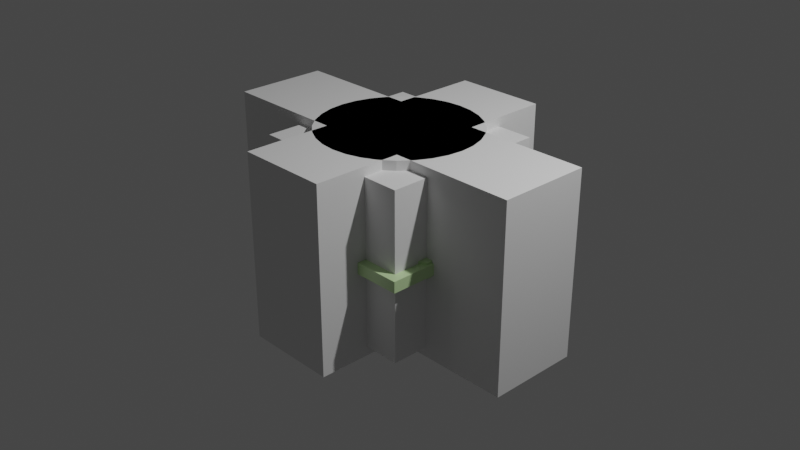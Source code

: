 # Source: cursor.blend  (saved by Blender 2.93.21; exported with 4.5.12 LTS)
import bpy
from mathutils import Matrix  # noqa: F401  (used for matrix-valued properties, if any)

bpy.ops.wm.read_factory_settings(use_empty=True)
scene = bpy.context.scene
scene.name = 'Scene'

# ---- collections
col_cursor = bpy.data.collections.new('cursor'); scene.collection.children.link(col_cursor)
col_attack_cursor = bpy.data.collections.new('attack_cursor'); scene.collection.children.link(col_attack_cursor)

# ---- materials (node trees are filled in below, after node groups)
mat_material = bpy.data.materials.new('Material')
mat_material.alpha_threshold = 0.0
mat_material.use_transparent_shadow = False
mat_material.line_color = (0.0, 0.0, 0.0, 1.0)

# ---- material node trees
mat_material.use_nodes = True; mat_material.node_tree.nodes.clear()
_N = mat_material.node_tree.nodes; _L = mat_material.node_tree.links
n0 = _N.new('ShaderNodeOutputMaterial'); n0.name = 'Material Output'; n0.location = (300, 300)
n1 = _N.new('ShaderNodeBsdfPrincipled'); n1.name = 'Principled BSDF'; n1.location = (10, 300)
n1.distribution = 'GGX'
n1.subsurface_method = 'BURLEY'
n1.inputs[0].default_value = (0.5746, 0.8, 0.4128, 1.0)
n1.inputs[2].default_value = 0.3
n1.inputs[3].default_value = 1.45
n1.inputs[27].default_value = (0.0, 0.0, 0.0, 1.0)
n1.inputs[28].default_value = 1.0
_L.new(n1.outputs[0], n0.inputs[0])
n0.is_active_output = True

# ---- world
world_world = bpy.data.worlds.new('World'); scene.world = world_world
world_world.use_nodes = True; world_world.node_tree.nodes.clear()
_N = world_world.node_tree.nodes; _L = world_world.node_tree.links
n0 = _N.new('ShaderNodeOutputWorld'); n0.name = 'World Output'; n0.location = (300, 300)
n1 = _N.new('ShaderNodeBackground'); n1.name = 'Background'; n1.location = (10, 300)
n1.inputs[0].default_value = (0.05088, 0.05088, 0.05088, 1.0)
_L.new(n1.outputs[0], n0.inputs[0])
n0.is_active_output = True
world_world.color = (0.05088, 0.05088, 0.05088)
world_world.use_sun_shadow = False
world_world.sun_shadow_jitter_overblur = 0.0

# ---- cameras
cam_camera = bpy.data.cameras.new('Camera')
cam_camera.clip_end = 100.0
cam_camera.ortho_scale = 7.314

# ---- lights
light_light = bpy.data.lights.new('Light', 'POINT')
light_light.transmission_factor = 0.0
light_light.energy = 1000.0
light_light.shadow_soft_size = 0.1
light_light.shadow_maximum_resolution = 0.006
light_light.use_absolute_resolution = True

# ---- meshes
me_cube = bpy.data.meshes.new('Cube')
me_cube.from_pydata([(1.0, 1.0, 1.0), (1.0, 1.0, -1.0), (1.0, -1.0, 1.0), (1.0, -1.0, -1.0), (-1.0, 1.0, 1.0), (-1.0, 1.0, -1.0), (-1.0, -1.0, 1.0), (-1.0, -1.0, -1.0), (-0.9, -0.9, 1.0), (0.9, 0.9, 1.0), (-0.9, 0.9, 1.0), (0.9, -0.9, 1.0), (0.9, -0.9, -1.0), (-0.9, 0.9, -1.0), (0.9, 0.9, -1.0), (-0.9, -0.9, -1.0), (-0.5, -1.0, 1.0), (0.5, -1.0, 1.0), (-0.5, -0.9, 1.0), (0.5, -0.9, 1.0), (0.5, 0.9, 1.0), (-0.5, 0.9, 1.0), (-0.5, 1.0, 1.0), (0.5, 1.0, 1.0), (0.5, -1.0, -1.0), (-0.5, -1.0, -1.0), (0.5, 0.9, -1.0), (-0.5, 0.9, -1.0), (-0.5, 1.0, -1.0), (0.5, 1.0, -1.0), (-0.5, -0.9, -1.0), (0.5, -0.9, -1.0), (-1.0, -0.5, 1.0), (-1.0, 0.5, 1.0), (-0.9, -0.5, 1.0), (-0.9, 0.5, 1.0), (1.0, -0.5, 1.0), (1.0, 0.5, 1.0), (0.9, -0.5, 1.0), (0.9, 0.5, 1.0), (-1.0, -0.5, -1.0), (-1.0, 0.5, -1.0), (-0.9, -0.5, -1.0), (-0.9, 0.5, -1.0), (1.0, -0.5, -1.0), (1.0, 0.5, -1.0), (0.9, -0.5, -1.0), (0.9, 0.5, -1.0)], [], [(2, 11, 19, 17), (32, 6, 16, 18, 8, 34), (35, 10, 4, 33), (37, 0, 23, 20, 9, 39), (38, 11, 2, 36), (4, 10, 21, 22), (6, 7, 25, 16), (3, 2, 17, 24), (4, 5, 41, 33), (7, 6, 32, 40), (41, 5, 28, 27, 13, 43), (15, 7, 40, 42), (3, 12, 46, 44), (14, 26, 29, 1, 45, 47), (15, 30, 25, 7), (31, 12, 3, 24), (2, 3, 44, 36), (1, 0, 37, 45), (0, 1, 29, 23), (5, 4, 22, 28), (8, 15, 42, 34), (13, 10, 35, 43), (10, 13, 27, 21), (14, 9, 20, 26), (39, 9, 14, 47), (12, 11, 38, 46), (19, 11, 12, 31), (15, 8, 18, 30), (18, 16, 25, 30), (27, 28, 22, 21), (20, 23, 29, 26), (24, 17, 19, 31), (35, 33, 41, 43), (45, 37, 39, 47), (38, 36, 44, 46), (32, 34, 42, 40)])
_uv = me_cube.uv_layers.new(name='UVMap')
_uv.uv.foreach_set('vector', [0.625, 0.75, 0.6375, 0.7375, 0.6875, 0.7375, 0.6875, 0.75, 0.875, 0.6875, 0.875, 0.75, 0.8125, 0.75, 0.8125, 0.7375, 0.8625, 0.7375, 0.8625, 0.6875, 0.8625, 0.5625, 0.8625, 0.5125, 0.875, 0.5, 0.875, 0.5625, 0.625, 0.5625, 0.625, 0.5, 0.6875, 0.5, 0.6875, 0.5125, 0.6375, 0.5125, 0.6375, 0.5625, 0.6375, 0.6875, 0.6375, 0.7375, 0.625, 0.75, 0.625, 0.6875, 0.875, 0.5, 0.8625, 0.5125, 0.8125, 0.5125, 0.8125, 0.5, 0.625, 1.0, 0.375, 1.0, 0.375, 0.9375, 0.625, 0.9375, 0.375, 0.75, 0.625, 0.75, 0.625, 0.8125, 0.375, 0.8125, 0.625, 0.25, 0.375, 0.25, 0.375, 0.1875, 0.625, 0.1875, 0.375, 0.0, 0.625, 0.0, 0.625, 0.0625, 0.375, 0.0625, 0.125, 0.5625, 0.125, 0.5, 0.1875, 0.5, 0.1875, 0.5125, 0.1375, 0.5125, 0.1375, 0.5625, 0.1375, 0.7375, 0.125, 0.75, 0.125, 0.6875, 0.1375, 0.6875, 0.375, 0.75, 0.3625, 0.7375, 0.3625, 0.6875, 0.375, 0.6875, 0.3625, 0.5125, 0.3125, 0.5125, 0.3125, 0.5, 0.375, 0.5, 0.375, 0.5625, 0.3625, 0.5625, 0.1375, 0.7375, 0.1875, 0.7375, 0.1875, 0.75, 0.125, 0.75, 0.3125, 0.7375, 0.3625, 0.7375, 0.375, 0.75, 0.3125, 0.75, 0.625, 0.75, 0.375, 0.75, 0.375, 0.6875, 0.625, 0.6875, 0.375, 0.5, 0.625, 0.5, 0.625, 0.5625, 0.375, 0.5625, 0.625, 0.5, 0.375, 0.5, 0.375, 0.4375, 0.625, 0.4375, 0.375, 0.25, 0.625, 0.25, 0.625, 0.3125, 0.375, 0.3125, 0.5083, 0.0, 0.4917, 0.0, 0.4917, 0.05556, 0.5083, 0.05556, 0.4917, 0.25, 0.5083, 0.25, 0.5083, 0.1944, 0.4917, 0.1944, 0.5083, 0.25, 0.4917, 0.25, 0.4917, 0.3056, 0.5083, 0.3056, 0.4917, 0.5, 0.5083, 0.5, 0.5083, 0.4444, 0.4917, 0.4444, 0.5083, 0.5556, 0.5083, 0.5, 0.4917, 0.5, 0.4917, 0.5556, 0.4917, 0.75, 0.5083, 0.75, 0.5083, 0.6944, 0.4917, 0.6944, 0.5083, 0.8056, 0.5083, 0.75, 0.4917, 0.75, 0.4917, 0.8056, 0.4917, 1.0, 0.5083, 1.0, 0.5083, 0.9444, 0.4917, 0.9444, 0.5075, 0.04746, 0.5075, 0.03884, 0.4925, 0.03884, 0.4925, 0.04746, 0.4925, 0.2025, 0.4925, 0.2112, 0.5075, 0.2112, 0.5075, 0.2025, 0.5075, 0.5475, 0.5075, 0.5388, 0.4925, 0.5388, 0.4925, 0.5475, 0.4925, 0.7112, 0.5075, 0.7112, 0.5075, 0.7025, 0.4925, 0.7025, 0.5075, 0.3141, 0.5075, 0.3074, 0.4925, 0.3074, 0.4925, 0.3141, 0.4925, 0.4426, 0.5075, 0.4426, 0.5075, 0.4359, 0.4925, 0.4359, 0.5075, 0.8141, 0.5075, 0.8074, 0.4925, 0.8074, 0.4925, 0.8141, 0.5075, 0.9426, 0.5075, 0.9359, 0.4925, 0.9359, 0.4925, 0.9426])
me_cube.materials.append(mat_material)
me_cube.use_remesh_preserve_volume = False
me_cube.use_remesh_preserve_attributes = False
me_cube.use_mirror_vertex_groups = False
me_cube.update()
me_cube_001 = bpy.data.meshes.new('Cube.001')
me_cube_001.from_pydata([(-1.0, -1.0, -1.0), (-1.0, -1.0, 1.0), (-1.0, 1.0, -1.0), (-1.0, 1.0, 1.0), (1.0, -1.0, -1.0), (1.0, -1.0, 1.0), (1.0, 1.0, -1.0), (1.0, 1.0, 1.0)], [], [(0, 1, 3, 2), (2, 3, 7, 6), (6, 7, 5, 4), (4, 5, 1, 0), (2, 6, 4, 0), (7, 3, 1, 5)])
_uv = me_cube_001.uv_layers.new(name='UVMap')
_uv.uv.foreach_set('vector', [0.375, 0.0, 0.625, 0.0, 0.625, 0.25, 0.375, 0.25, 0.375, 0.25, 0.625, 0.25, 0.625, 0.5, 0.375, 0.5, 0.375, 0.5, 0.625, 0.5, 0.625, 0.75, 0.375, 0.75, 0.375, 0.75, 0.625, 0.75, 0.625, 1.0, 0.375, 1.0, 0.125, 0.5, 0.375, 0.5, 0.375, 0.75, 0.125, 0.75, 0.625, 0.5, 0.875, 0.5, 0.875, 0.75, 0.625, 0.75])
me_cube_001.use_remesh_fix_poles = True
me_cube_001.use_remesh_preserve_attributes = False
me_cube_001.update()
me_cube_002 = bpy.data.meshes.new('Cube.002')
me_cube_002.from_pydata([(-1.0, -1.0, -1.0), (-1.0, -1.0, 1.0), (-1.0, 1.0, -1.0), (-1.0, 1.0, 1.0), (1.0, -1.0, -1.0), (1.0, -1.0, 1.0), (1.0, 1.0, -1.0), (1.0, 1.0, 1.0)], [], [(0, 1, 3, 2), (2, 3, 7, 6), (6, 7, 5, 4), (4, 5, 1, 0), (2, 6, 4, 0), (7, 3, 1, 5)])
_uv = me_cube_002.uv_layers.new(name='UVMap')
_uv.uv.foreach_set('vector', [0.375, 0.0, 0.625, 0.0, 0.625, 0.25, 0.375, 0.25, 0.375, 0.25, 0.625, 0.25, 0.625, 0.5, 0.375, 0.5, 0.375, 0.5, 0.625, 0.5, 0.625, 0.75, 0.375, 0.75, 0.375, 0.75, 0.625, 0.75, 0.625, 1.0, 0.375, 1.0, 0.125, 0.5, 0.375, 0.5, 0.375, 0.75, 0.125, 0.75, 0.625, 0.5, 0.875, 0.5, 0.875, 0.75, 0.625, 0.75])
me_cube_002.use_remesh_fix_poles = True
me_cube_002.use_remesh_preserve_attributes = False
me_cube_002.update()
me_cube_003 = bpy.data.meshes.new('Cube.003')
me_cube_003.from_pydata([(-1.0, -1.0, -1.0), (-1.0, -1.0, 1.0), (-1.0, 1.0, -1.0), (-1.0, 1.0, 1.0), (1.0, -1.0, -1.0), (1.0, -1.0, 1.0), (1.0, 1.0, -1.0), (1.0, 1.0, 1.0)], [], [(0, 1, 3, 2), (2, 3, 7, 6), (6, 7, 5, 4), (4, 5, 1, 0), (2, 6, 4, 0), (7, 3, 1, 5)])
_uv = me_cube_003.uv_layers.new(name='UVMap')
_uv.uv.foreach_set('vector', [0.375, 0.0, 0.625, 0.0, 0.625, 0.25, 0.375, 0.25, 0.375, 0.25, 0.625, 0.25, 0.625, 0.5, 0.375, 0.5, 0.375, 0.5, 0.625, 0.5, 0.625, 0.75, 0.375, 0.75, 0.375, 0.75, 0.625, 0.75, 0.625, 1.0, 0.375, 1.0, 0.125, 0.5, 0.375, 0.5, 0.375, 0.75, 0.125, 0.75, 0.625, 0.5, 0.875, 0.5, 0.875, 0.75, 0.625, 0.75])
me_cube_003.use_remesh_fix_poles = True
me_cube_003.use_remesh_preserve_attributes = False
me_cube_003.update()
me_sphere = bpy.data.meshes.new('Sphere')
me_sphere.from_pydata([(0.0, 1.126, -0.8667), (0.975, 0.5629, 0.8667), (0.975, 0.5629, -0.8667), (0.975, -0.5629, 0.8667), (0.975, -0.5629, -0.8667), (-2.592e-07, -1.126, 0.8667), (-1.996e-07, -1.126, -0.8667), (-0.975, -0.5629, 0.8667), (-0.975, -0.5629, -0.8667), (-0.975, 0.5629, 0.8667), (-0.975, 0.5629, -0.8667), (4.561e-07, 1.126, 0.8667), (9.805e-08, 1.012, -0.8667), (0.0, 1.012, -0.8667), (0.8681, 0.5059, -0.8667), (0.8681, 0.5012, -0.8667), (0.8681, 0.5059, 0.8667), (0.8681, 0.5012, 0.8667), (3.999e-07, 1.012, 0.8667), (0.8681, -0.5012, -0.8667), (0.8681, -0.5012, 0.8667), (0.8681, -0.5059, -0.8667), (-1.794e-07, -1.012, -0.8667), (-2.429e-07, -1.012, 0.8667), (-2.18e-07, -1.012, 0.8667), (0.8681, -0.5059, 0.8667), (-0.8681, -0.5059, -0.8667), (-0.8681, -0.5012, -0.8667), (-1.905e-07, -1.012, -0.8667), (-0.8681, -0.5059, 0.8667), (-0.8681, -0.5012, 0.8667), (-0.8681, 0.5012, -0.8667), (-0.8681, 0.5012, 0.8667), (-0.8681, 0.5059, -0.8667), (-0.8681, 0.5059, 0.8667), (3.08e-07, 1.012, 0.8667)], [], [(12, 13, 0, 2, 15, 14), (0, 11, 1, 2), (1, 11, 18, 16, 17), (2, 4, 19, 15), (2, 1, 3, 4), (20, 3, 1, 17), (4, 6, 22, 21, 19), (4, 3, 5, 6), (23, 5, 3, 20, 25, 24), (28, 22, 6, 8, 27, 26), (6, 5, 7, 8), (7, 5, 23, 29, 30), (8, 10, 31, 27), (8, 7, 9, 10), (32, 9, 7, 30), (10, 0, 13, 33, 31), (10, 9, 11, 0), (18, 11, 9, 32, 34, 35), (18, 35, 12, 14, 16), (14, 15, 19, 21, 25, 20, 17, 16), (21, 22, 28, 24, 25), (26, 29, 23, 24, 28), (29, 26, 27, 31, 33, 34, 32, 30), (34, 33, 13, 12, 35)])
_uv = me_sphere.uv_layers.new(name='UVMap')
_uv.uv.foreach_set('vector', [0.6582, 0.2996, 0.6582, 0.2996, 0.6667, 0.3333, 0.5, 0.3333, 0.5091, 0.2968, 0.5095, 0.2982, 0.6667, 0.3333, 0.6667, 0.6667, 0.5, 0.6667, 0.5, 0.3333, 0.5, 0.6667, 0.6667, 0.6667, 0.6582, 0.7004, 0.5095, 0.7018, 0.5091, 0.7032, 0.5, 0.3333, 0.3333, 0.3333, 0.3425, 0.2968, 0.4909, 0.2968, 0.5, 0.3333, 0.5, 0.6667, 0.3333, 0.6667, 0.3333, 0.3333, 0.3425, 0.7032, 0.3333, 0.6667, 0.5, 0.6667, 0.4909, 0.7032, 0.3333, 0.3333, 0.1667, 0.3333, 0.1751, 0.2996, 0.3238, 0.2982, 0.3242, 0.2968, 0.3333, 0.3333, 0.3333, 0.6667, 0.1667, 0.6667, 0.1667, 0.3333, 0.1751, 0.7004, 0.1667, 0.6667, 0.3333, 0.6667, 0.3242, 0.7032, 0.3238, 0.7018, 0.1751, 0.7004, 0.1582, 0.2996, 0.1582, 0.2996, 0.1667, 0.3333, 0.0, 0.3333, 0.009133, 0.2968, 0.009483, 0.2982, 0.1667, 0.3333, 0.1667, 0.6667, 0.0, 0.6667, 0.0, 0.3333, 0.0, 0.6667, 0.1667, 0.6667, 0.1582, 0.7004, 0.009483, 0.7018, 0.009133, 0.7032, 1.0, 0.3333, 0.8333, 0.3333, 0.8425, 0.2968, 0.9909, 0.2968, 1.0, 0.3333, 1.0, 0.6667, 0.8333, 0.6667, 0.8333, 0.3333, 0.8425, 0.7032, 0.8333, 0.6667, 1.0, 0.6667, 0.9909, 0.7032, 0.8333, 0.3333, 0.6667, 0.3333, 0.6751, 0.2996, 0.8238, 0.2982, 0.8242, 0.2968, 0.8333, 0.3333, 0.8333, 0.6667, 0.6667, 0.6667, 0.6667, 0.3333, 0.6751, 0.7004, 0.6667, 0.6667, 0.8333, 0.6667, 0.8242, 0.7032, 0.8238, 0.7018, 0.6751, 0.7004, 0.6667, 0.5862, 0.6667, 0.5862, 0.6667, 0.4138, 0.5, 0.4138, 0.5, 0.5862, 0.5, 0.4138, 0.4992, 0.4138, 0.3341, 0.4138, 0.3333, 0.4138, 0.3333, 0.5862, 0.3341, 0.5862, 0.4992, 0.5862, 0.5, 0.5862, 0.3333, 0.4138, 0.1667, 0.4138, 0.1667, 0.4138, 0.1667, 0.5862, 0.3333, 0.5862, 0.0, 0.4138, 0.0, 0.5862, 0.1667, 0.5862, 0.1667, 0.5862, 0.1667, 0.4138, 1.0, 0.5862, 1.0, 0.4138, 0.9992, 0.4138, 0.8341, 0.4138, 0.8333, 0.4138, 0.8333, 0.5862, 0.8341, 0.5862, 0.9992, 0.5862, 0.8333, 0.5862, 0.8333, 0.4138, 0.6667, 0.4138, 0.6667, 0.4138, 0.6667, 0.5862])
me_sphere.materials.append(mat_material)
me_sphere.use_remesh_fix_poles = True
me_sphere.use_remesh_preserve_attributes = False
me_sphere.update()
me_sphere_001 = bpy.data.meshes.new('Sphere.001')
me_sphere_001.from_pydata([(0.0, 1.126, -0.8667), (0.975, 0.5629, 0.8667), (0.975, 0.5629, -0.8667), (0.975, -0.5629, 0.8667), (0.975, -0.5629, -0.8667), (-2.592e-07, -1.126, 0.8667), (-1.996e-07, -1.126, -0.8667), (0.0, -1.136e-07, -0.8667), (-9.842e-08, -1.705e-07, 0.8667), (-0.975, -0.5629, 0.8667), (-0.975, -0.5629, -0.8667), (-0.975, 0.5629, 0.8667), (-0.975, 0.5629, -0.8667), (4.561e-07, 1.126, 0.8667)], [], [(7, 0, 2), (0, 13, 1, 2), (13, 8, 1), (7, 2, 4), (2, 1, 3, 4), (1, 8, 3), (7, 4, 6), (4, 3, 5, 6), (3, 8, 5), (7, 6, 10), (6, 5, 9, 10), (5, 8, 9), (7, 10, 12), (10, 9, 11, 12), (9, 8, 11), (7, 12, 0), (12, 11, 13, 0), (11, 8, 13)])
_uv = me_sphere_001.uv_layers.new(name='UVMap')
_uv.uv.foreach_set('vector', [0.5833, 0.0, 0.6667, 0.3333, 0.5, 0.3333, 0.6667, 0.3333, 0.6667, 0.6667, 0.5, 0.6667, 0.5, 0.3333, 0.6667, 0.6667, 0.5833, 1.0, 0.5, 0.6667, 0.4167, 0.0, 0.5, 0.3333, 0.3333, 0.3333, 0.5, 0.3333, 0.5, 0.6667, 0.3333, 0.6667, 0.3333, 0.3333, 0.5, 0.6667, 0.4167, 1.0, 0.3333, 0.6667, 0.25, 0.0, 0.3333, 0.3333, 0.1667, 0.3333, 0.3333, 0.3333, 0.3333, 0.6667, 0.1667, 0.6667, 0.1667, 0.3333, 0.3333, 0.6667, 0.25, 1.0, 0.1667, 0.6667, 0.08333, 0.0, 0.1667, 0.3333, 0.0, 0.3333, 0.1667, 0.3333, 0.1667, 0.6667, 0.0, 0.6667, 0.0, 0.3333, 0.1667, 0.6667, 0.08333, 1.0, 0.0, 0.6667, 0.9167, 0.0, 1.0, 0.3333, 0.8333, 0.3333, 1.0, 0.3333, 1.0, 0.6667, 0.8333, 0.6667, 0.8333, 0.3333, 1.0, 0.6667, 0.9167, 1.0, 0.8333, 0.6667, 0.75, 0.0, 0.8333, 0.3333, 0.6667, 0.3333, 0.8333, 0.3333, 0.8333, 0.6667, 0.6667, 0.6667, 0.6667, 0.3333, 0.8333, 0.6667, 0.75, 1.0, 0.6667, 0.6667])
me_sphere_001.use_remesh_fix_poles = True
me_sphere_001.use_remesh_preserve_attributes = False
me_sphere_001.update()
me_cylinder = bpy.data.meshes.new('Cylinder')
me_cylinder.from_pydata([(0.0, 1.0, -1.0), (0.0, 1.0, 1.0), (0.1951, 0.9808, -1.0), (0.1951, 0.9808, 1.0), (0.3827, 0.9239, -1.0), (0.3827, 0.9239, 1.0), (0.5556, 0.8315, -1.0), (0.5556, 0.8315, 1.0), (0.7071, 0.7071, -1.0), (0.7071, 0.7071, 1.0), (0.8315, 0.5556, -1.0), (0.8315, 0.5556, 1.0), (0.9239, 0.3827, -1.0), (0.9239, 0.3827, 1.0), (0.9808, 0.1951, -1.0), (0.9808, 0.1951, 1.0), (1.0, -4.371e-08, -1.0), (1.0, -4.371e-08, 1.0), (0.9808, -0.1951, -1.0), (0.9808, -0.1951, 1.0), (0.9239, -0.3827, -1.0), (0.9239, -0.3827, 1.0), (0.8315, -0.5556, -1.0), (0.8315, -0.5556, 1.0), (0.7071, -0.7071, -1.0), (0.7071, -0.7071, 1.0), (0.5556, -0.8315, -1.0), (0.5556, -0.8315, 1.0), (0.3827, -0.9239, -1.0), (0.3827, -0.9239, 1.0), (0.1951, -0.9808, -1.0), (0.1951, -0.9808, 1.0), (-8.742e-08, -1.0, -1.0), (-8.742e-08, -1.0, 1.0), (-0.1951, -0.9808, -1.0), (-0.1951, -0.9808, 1.0), (-0.3827, -0.9239, -1.0), (-0.3827, -0.9239, 1.0), (-0.5556, -0.8315, -1.0), (-0.5556, -0.8315, 1.0), (-0.7071, -0.7071, -1.0), (-0.7071, -0.7071, 1.0), (-0.8315, -0.5556, -1.0), (-0.8315, -0.5556, 1.0), (-0.9239, -0.3827, -1.0), (-0.9239, -0.3827, 1.0), (-0.9808, -0.1951, -1.0), (-0.9808, -0.1951, 1.0), (-1.0, 1.192e-08, -1.0), (-1.0, 1.192e-08, 1.0), (-0.9808, 0.1951, -1.0), (-0.9808, 0.1951, 1.0), (-0.9239, 0.3827, -1.0), (-0.9239, 0.3827, 1.0), (-0.8315, 0.5556, -1.0), (-0.8315, 0.5556, 1.0), (-0.7071, 0.7071, -1.0), (-0.7071, 0.7071, 1.0), (-0.5556, 0.8315, -1.0), (-0.5556, 0.8315, 1.0), (-0.3827, 0.9239, -1.0), (-0.3827, 0.9239, 1.0), (-0.1951, 0.9808, -1.0), (-0.1951, 0.9808, 1.0)], [], [(0, 1, 3, 2), (2, 3, 5, 4), (4, 5, 7, 6), (6, 7, 9, 8), (8, 9, 11, 10), (10, 11, 13, 12), (12, 13, 15, 14), (14, 15, 17, 16), (16, 17, 19, 18), (18, 19, 21, 20), (20, 21, 23, 22), (22, 23, 25, 24), (24, 25, 27, 26), (26, 27, 29, 28), (28, 29, 31, 30), (30, 31, 33, 32), (32, 33, 35, 34), (34, 35, 37, 36), (36, 37, 39, 38), (38, 39, 41, 40), (40, 41, 43, 42), (42, 43, 45, 44), (44, 45, 47, 46), (46, 47, 49, 48), (48, 49, 51, 50), (50, 51, 53, 52), (52, 53, 55, 54), (54, 55, 57, 56), (56, 57, 59, 58), (58, 59, 61, 60), (3, 1, 63, 61, 59, 57, 55, 53, 51, 49, 47, 45, 43, 41, 39, 37, 35, 33, 31, 29, 27, 25, 23, 21, 19, 17, 15, 13, 11, 9, 7, 5), (60, 61, 63, 62), (62, 63, 1, 0), (0, 2, 4, 6, 8, 10, 12, 14, 16, 18, 20, 22, 24, 26, 28, 30, 32, 34, 36, 38, 40, 42, 44, 46, 48, 50, 52, 54, 56, 58, 60, 62)])
_uv = me_cylinder.uv_layers.new(name='UVMap')
_uv.uv.foreach_set('vector', [1.0, 0.5, 1.0, 1.0, 0.9688, 1.0, 0.9688, 0.5, 0.9688, 0.5, 0.9688, 1.0, 0.9375, 1.0, 0.9375, 0.5, 0.9375, 0.5, 0.9375, 1.0, 0.9062, 1.0, 0.9062, 0.5, 0.9062, 0.5, 0.9062, 1.0, 0.875, 1.0, 0.875, 0.5, 0.875, 0.5, 0.875, 1.0, 0.8438, 1.0, 0.8438, 0.5, 0.8438, 0.5, 0.8438, 1.0, 0.8125, 1.0, 0.8125, 0.5, 0.8125, 0.5, 0.8125, 1.0, 0.7812, 1.0, 0.7812, 0.5, 0.7812, 0.5, 0.7812, 1.0, 0.75, 1.0, 0.75, 0.5, 0.75, 0.5, 0.75, 1.0, 0.7188, 1.0, 0.7188, 0.5, 0.7188, 0.5, 0.7188, 1.0, 0.6875, 1.0, 0.6875, 0.5, 0.6875, 0.5, 0.6875, 1.0, 0.6562, 1.0, 0.6562, 0.5, 0.6562, 0.5, 0.6562, 1.0, 0.625, 1.0, 0.625, 0.5, 0.625, 0.5, 0.625, 1.0, 0.5938, 1.0, 0.5938, 0.5, 0.5938, 0.5, 0.5938, 1.0, 0.5625, 1.0, 0.5625, 0.5, 0.5625, 0.5, 0.5625, 1.0, 0.5312, 1.0, 0.5312, 0.5, 0.5312, 0.5, 0.5312, 1.0, 0.5, 1.0, 0.5, 0.5, 0.5, 0.5, 0.5, 1.0, 0.4688, 1.0, 0.4688, 0.5, 0.4688, 0.5, 0.4688, 1.0, 0.4375, 1.0, 0.4375, 0.5, 0.4375, 0.5, 0.4375, 1.0, 0.4062, 1.0, 0.4062, 0.5, 0.4062, 0.5, 0.4062, 1.0, 0.375, 1.0, 0.375, 0.5, 0.375, 0.5, 0.375, 1.0, 0.3438, 1.0, 0.3438, 0.5, 0.3438, 0.5, 0.3438, 1.0, 0.3125, 1.0, 0.3125, 0.5, 0.3125, 0.5, 0.3125, 1.0, 0.2812, 1.0, 0.2812, 0.5, 0.2812, 0.5, 0.2812, 1.0, 0.25, 1.0, 0.25, 0.5, 0.25, 0.5, 0.25, 1.0, 0.2188, 1.0, 0.2188, 0.5, 0.2188, 0.5, 0.2188, 1.0, 0.1875, 1.0, 0.1875, 0.5, 0.1875, 0.5, 0.1875, 1.0, 0.1562, 1.0, 0.1562, 0.5, 0.1562, 0.5, 0.1562, 1.0, 0.125, 1.0, 0.125, 0.5, 0.125, 0.5, 0.125, 1.0, 0.09375, 1.0, 0.09375, 0.5, 0.09375, 0.5, 0.09375, 1.0, 0.0625, 1.0, 0.0625, 0.5, 0.2968, 0.4854, 0.25, 0.49, 0.2032, 0.4854, 0.1582, 0.4717, 0.1167, 0.4496, 0.08029, 0.4197, 0.05045, 0.3833, 0.02827, 0.3418, 0.01461, 0.2968, 0.01, 0.25, 0.01461, 0.2032, 0.02827, 0.1582, 0.05045, 0.1167, 0.08029, 0.08029, 0.1167, 0.05045, 0.1582, 0.02827, 0.2032, 0.01461, 0.25, 0.01, 0.2968, 0.01461, 0.3418, 0.02827, 0.3833, 0.05045, 0.4197, 0.08029, 0.4496, 0.1167, 0.4717, 0.1582, 0.4854, 0.2032, 0.49, 0.25, 0.4854, 0.2968, 0.4717, 0.3418, 0.4496, 0.3833, 0.4197, 0.4197, 0.3833, 0.4496, 0.3418, 0.4717, 0.0625, 0.5, 0.0625, 1.0, 0.03125, 1.0, 0.03125, 0.5, 0.03125, 0.5, 0.03125, 1.0, 0.0, 1.0, 0.0, 0.5, 0.75, 0.49, 0.7968, 0.4854, 0.8418, 0.4717, 0.8833, 0.4496, 0.9197, 0.4197, 0.9496, 0.3833, 0.9717, 0.3418, 0.9854, 0.2968, 0.99, 0.25, 0.9854, 0.2032, 0.9717, 0.1582, 0.9496, 0.1167, 0.9197, 0.08029, 0.8833, 0.05045, 0.8418, 0.02827, 0.7968, 0.01461, 0.75, 0.01, 0.7032, 0.01461, 0.6582, 0.02827, 0.6167, 0.05045, 0.5803, 0.08029, 0.5504, 0.1167, 0.5283, 0.1582, 0.5146, 0.2032, 0.51, 0.25, 0.5146, 0.2968, 0.5283, 0.3418, 0.5504, 0.3833, 0.5803, 0.4197, 0.6167, 0.4496, 0.6582, 0.4717, 0.7032, 0.4854])
me_cylinder.use_remesh_fix_poles = True
me_cylinder.use_remesh_preserve_attributes = False
me_cylinder.update()
me_cylinder_001 = bpy.data.meshes.new('Cylinder.001')
me_cylinder_001.from_pydata([(0.0, 1.0, -1.0), (0.0, 1.0, 1.0), (0.1951, 0.9808, -1.0), (0.1951, 0.9808, 1.0), (0.3827, 0.9239, -1.0), (0.3827, 0.9239, 1.0), (0.5556, 0.8315, -1.0), (0.5556, 0.8315, 1.0), (0.7071, 0.7071, -1.0), (0.7071, 0.7071, 1.0), (0.8315, 0.5556, -1.0), (0.8315, 0.5556, 1.0), (0.9239, 0.3827, -1.0), (0.9239, 0.3827, 1.0), (0.9808, 0.1951, -1.0), (0.9808, 0.1951, 1.0), (1.0, -4.371e-08, -1.0), (1.0, -4.371e-08, 1.0), (0.9808, -0.1951, -1.0), (0.9808, -0.1951, 1.0), (0.9239, -0.3827, -1.0), (0.9239, -0.3827, 1.0), (0.8315, -0.5556, -1.0), (0.8315, -0.5556, 1.0), (0.7071, -0.7071, -1.0), (0.7071, -0.7071, 1.0), (0.5556, -0.8315, -1.0), (0.5556, -0.8315, 1.0), (0.3827, -0.9239, -1.0), (0.3827, -0.9239, 1.0), (0.1951, -0.9808, -1.0), (0.1951, -0.9808, 1.0), (-8.742e-08, -1.0, -1.0), (-8.742e-08, -1.0, 1.0), (-0.1951, -0.9808, -1.0), (-0.1951, -0.9808, 1.0), (-0.3827, -0.9239, -1.0), (-0.3827, -0.9239, 1.0), (-0.5556, -0.8315, -1.0), (-0.5556, -0.8315, 1.0), (-0.7071, -0.7071, -1.0), (-0.7071, -0.7071, 1.0), (-0.8315, -0.5556, -1.0), (-0.8315, -0.5556, 1.0), (-0.9239, -0.3827, -1.0), (-0.9239, -0.3827, 1.0), (-0.9808, -0.1951, -1.0), (-0.9808, -0.1951, 1.0), (-1.0, 1.192e-08, -1.0), (-1.0, 1.192e-08, 1.0), (-0.9808, 0.1951, -1.0), (-0.9808, 0.1951, 1.0), (-0.9239, 0.3827, -1.0), (-0.9239, 0.3827, 1.0), (-0.8315, 0.5556, -1.0), (-0.8315, 0.5556, 1.0), (-0.7071, 0.7071, -1.0), (-0.7071, 0.7071, 1.0), (-0.5556, 0.8315, -1.0), (-0.5556, 0.8315, 1.0), (-0.3827, 0.9239, -1.0), (-0.3827, 0.9239, 1.0), (-0.1951, 0.9808, -1.0), (-0.1951, 0.9808, 1.0)], [], [(0, 1, 3, 2), (2, 3, 5, 4), (4, 5, 7, 6), (6, 7, 9, 8), (8, 9, 11, 10), (10, 11, 13, 12), (12, 13, 15, 14), (14, 15, 17, 16), (16, 17, 19, 18), (18, 19, 21, 20), (20, 21, 23, 22), (22, 23, 25, 24), (24, 25, 27, 26), (26, 27, 29, 28), (28, 29, 31, 30), (30, 31, 33, 32), (32, 33, 35, 34), (34, 35, 37, 36), (36, 37, 39, 38), (38, 39, 41, 40), (40, 41, 43, 42), (42, 43, 45, 44), (44, 45, 47, 46), (46, 47, 49, 48), (48, 49, 51, 50), (50, 51, 53, 52), (52, 53, 55, 54), (54, 55, 57, 56), (56, 57, 59, 58), (58, 59, 61, 60), (3, 1, 63, 61, 59, 57, 55, 53, 51, 49, 47, 45, 43, 41, 39, 37, 35, 33, 31, 29, 27, 25, 23, 21, 19, 17, 15, 13, 11, 9, 7, 5), (60, 61, 63, 62), (62, 63, 1, 0), (0, 2, 4, 6, 8, 10, 12, 14, 16, 18, 20, 22, 24, 26, 28, 30, 32, 34, 36, 38, 40, 42, 44, 46, 48, 50, 52, 54, 56, 58, 60, 62)])
_uv = me_cylinder_001.uv_layers.new(name='UVMap')
_uv.uv.foreach_set('vector', [1.0, 0.5, 1.0, 1.0, 0.9688, 1.0, 0.9688, 0.5, 0.9688, 0.5, 0.9688, 1.0, 0.9375, 1.0, 0.9375, 0.5, 0.9375, 0.5, 0.9375, 1.0, 0.9062, 1.0, 0.9062, 0.5, 0.9062, 0.5, 0.9062, 1.0, 0.875, 1.0, 0.875, 0.5, 0.875, 0.5, 0.875, 1.0, 0.8438, 1.0, 0.8438, 0.5, 0.8438, 0.5, 0.8438, 1.0, 0.8125, 1.0, 0.8125, 0.5, 0.8125, 0.5, 0.8125, 1.0, 0.7812, 1.0, 0.7812, 0.5, 0.7812, 0.5, 0.7812, 1.0, 0.75, 1.0, 0.75, 0.5, 0.75, 0.5, 0.75, 1.0, 0.7188, 1.0, 0.7188, 0.5, 0.7188, 0.5, 0.7188, 1.0, 0.6875, 1.0, 0.6875, 0.5, 0.6875, 0.5, 0.6875, 1.0, 0.6562, 1.0, 0.6562, 0.5, 0.6562, 0.5, 0.6562, 1.0, 0.625, 1.0, 0.625, 0.5, 0.625, 0.5, 0.625, 1.0, 0.5938, 1.0, 0.5938, 0.5, 0.5938, 0.5, 0.5938, 1.0, 0.5625, 1.0, 0.5625, 0.5, 0.5625, 0.5, 0.5625, 1.0, 0.5312, 1.0, 0.5312, 0.5, 0.5312, 0.5, 0.5312, 1.0, 0.5, 1.0, 0.5, 0.5, 0.5, 0.5, 0.5, 1.0, 0.4688, 1.0, 0.4688, 0.5, 0.4688, 0.5, 0.4688, 1.0, 0.4375, 1.0, 0.4375, 0.5, 0.4375, 0.5, 0.4375, 1.0, 0.4062, 1.0, 0.4062, 0.5, 0.4062, 0.5, 0.4062, 1.0, 0.375, 1.0, 0.375, 0.5, 0.375, 0.5, 0.375, 1.0, 0.3438, 1.0, 0.3438, 0.5, 0.3438, 0.5, 0.3438, 1.0, 0.3125, 1.0, 0.3125, 0.5, 0.3125, 0.5, 0.3125, 1.0, 0.2812, 1.0, 0.2812, 0.5, 0.2812, 0.5, 0.2812, 1.0, 0.25, 1.0, 0.25, 0.5, 0.25, 0.5, 0.25, 1.0, 0.2188, 1.0, 0.2188, 0.5, 0.2188, 0.5, 0.2188, 1.0, 0.1875, 1.0, 0.1875, 0.5, 0.1875, 0.5, 0.1875, 1.0, 0.1562, 1.0, 0.1562, 0.5, 0.1562, 0.5, 0.1562, 1.0, 0.125, 1.0, 0.125, 0.5, 0.125, 0.5, 0.125, 1.0, 0.09375, 1.0, 0.09375, 0.5, 0.09375, 0.5, 0.09375, 1.0, 0.0625, 1.0, 0.0625, 0.5, 0.2968, 0.4854, 0.25, 0.49, 0.2032, 0.4854, 0.1582, 0.4717, 0.1167, 0.4496, 0.08029, 0.4197, 0.05045, 0.3833, 0.02827, 0.3418, 0.01461, 0.2968, 0.01, 0.25, 0.01461, 0.2032, 0.02827, 0.1582, 0.05045, 0.1167, 0.08029, 0.08029, 0.1167, 0.05045, 0.1582, 0.02827, 0.2032, 0.01461, 0.25, 0.01, 0.2968, 0.01461, 0.3418, 0.02827, 0.3833, 0.05045, 0.4197, 0.08029, 0.4496, 0.1167, 0.4717, 0.1582, 0.4854, 0.2032, 0.49, 0.25, 0.4854, 0.2968, 0.4717, 0.3418, 0.4496, 0.3833, 0.4197, 0.4197, 0.3833, 0.4496, 0.3418, 0.4717, 0.0625, 0.5, 0.0625, 1.0, 0.03125, 1.0, 0.03125, 0.5, 0.03125, 0.5, 0.03125, 1.0, 0.0, 1.0, 0.0, 0.5, 0.75, 0.49, 0.7968, 0.4854, 0.8418, 0.4717, 0.8833, 0.4496, 0.9197, 0.4197, 0.9496, 0.3833, 0.9717, 0.3418, 0.9854, 0.2968, 0.99, 0.25, 0.9854, 0.2032, 0.9717, 0.1582, 0.9496, 0.1167, 0.9197, 0.08029, 0.8833, 0.05045, 0.8418, 0.02827, 0.7968, 0.01461, 0.75, 0.01, 0.7032, 0.01461, 0.6582, 0.02827, 0.6167, 0.05045, 0.5803, 0.08029, 0.5504, 0.1167, 0.5283, 0.1582, 0.5146, 0.2032, 0.51, 0.25, 0.5146, 0.2968, 0.5283, 0.3418, 0.5504, 0.3833, 0.5803, 0.4197, 0.6167, 0.4496, 0.6582, 0.4717, 0.7032, 0.4854])
me_cylinder_001.use_remesh_fix_poles = True
me_cylinder_001.use_remesh_preserve_attributes = False
me_cylinder_001.update()

# ---- objects
ob_camera = bpy.data.objects.new('Camera', cam_camera)
ob_light = bpy.data.objects.new('Light', light_light)
ob_cube = bpy.data.objects.new('Cube', me_cube)
ob_cube_001 = bpy.data.objects.new('Cube.001', me_cube_001)
ob_cube_002 = bpy.data.objects.new('Cube.002', me_cube_002)
ob_cube_003 = bpy.data.objects.new('Cube.003', me_cube_003)
ob_sphere = bpy.data.objects.new('Sphere', me_sphere)
ob_sphere_001 = bpy.data.objects.new('Sphere.001', me_sphere_001)
ob_cylinder = bpy.data.objects.new('Cylinder', me_cylinder)
ob_cylinder_001 = bpy.data.objects.new('Cylinder.001', me_cylinder_001)

# ---- transforms, parenting, visibility, modifiers, constraints
ob_camera.location = (7.359, -6.926, 4.958)
ob_camera.rotation_euler = (1.109, 0.0, 0.8149)
ob_camera.lock_rotations_4d = False
ob_camera.empty_display_type = 'ARROWS'
ob_camera.color = (0.0, 0.0, 0.0, 0.0)
ob_camera.display_type = 'WIRE'
ob_camera.lineart.crease_threshold = 0.0
ob_light.location = (4.076, 1.005, 5.904)
ob_light.rotation_euler = (0.6503, 0.05522, 1.866)
ob_light.lock_rotations_4d = False
ob_light.empty_display_type = 'ARROWS'
ob_light.color = (0.0, 0.0, 0.0, 0.0)
ob_light.lineart.crease_threshold = 0.0
ob_cube.location = (0.0, 0.0, 0.0)
ob_cube.scale = (1.0, 1.0, 0.05983)
ob_cube.lock_rotations_4d = False
ob_cube.empty_display_type = 'ARROWS'
ob_cube.lineart.crease_threshold = 0.0
ob_cube_001.location = (0.0, 0.0, 0.0)
ob_cube_001.scale = (0.9, 0.9, 0.9)
ob_cube_002.location = (0.0, 0.0, 0.0)
ob_cube_002.scale = (0.5, 1.451, 1.0)
ob_cube_003.location = (0.0, 0.0, 0.0)
ob_cube_003.scale = (1.849, 0.5, 1.0)
ob_sphere.location = (0.0, 0.0, 0.0)
ob_sphere.scale = (1.0, 1.0, 0.1)
ob_sphere_001.location = (0.0, 0.0, 0.0)
ob_sphere_001.scale = (0.8904, 0.8988, 0.1934)
ob_cylinder.location = (0.0, 0.0, 0.0)
ob_cylinder.scale = (1.0, 1.0, 0.1)
_m = ob_cylinder.modifiers.new('Boolean', 'BOOLEAN')
_m.object = ob_cylinder_001
ob_cylinder_001.location = (0.0, 0.0, 0.0)
ob_cylinder_001.scale = (0.85, 0.85, 1.0)

# ---- collection membership
scene.collection.objects.link(ob_camera)
scene.collection.objects.link(ob_light)
col_cursor.objects.link(ob_cube)
col_cursor.objects.link(ob_cube_001)
col_cursor.objects.link(ob_cube_002)
col_cursor.objects.link(ob_cube_003)
col_cursor.objects.link(ob_sphere)
col_cursor.objects.link(ob_sphere_001)
col_attack_cursor.objects.link(ob_cylinder)
col_attack_cursor.objects.link(ob_cylinder_001)

# ---- scene / render settings (as saved in the file)
scene.camera = ob_camera
scene.frame_start = 1; scene.frame_end = 250; scene.frame_set(1)
scene.render.engine = 'BLENDER_EEVEE_NEXT'
scene.cycles.use_denoising = False
scene.cycles.samples = 128
scene.cycles.sampling_pattern = 'TABULATED_SOBOL'
scene.cycles.use_adaptive_sampling = False
scene.cycles.use_light_tree = False
scene.view_settings.view_transform = 'Filmic'
bpy.context.view_layer.update()
